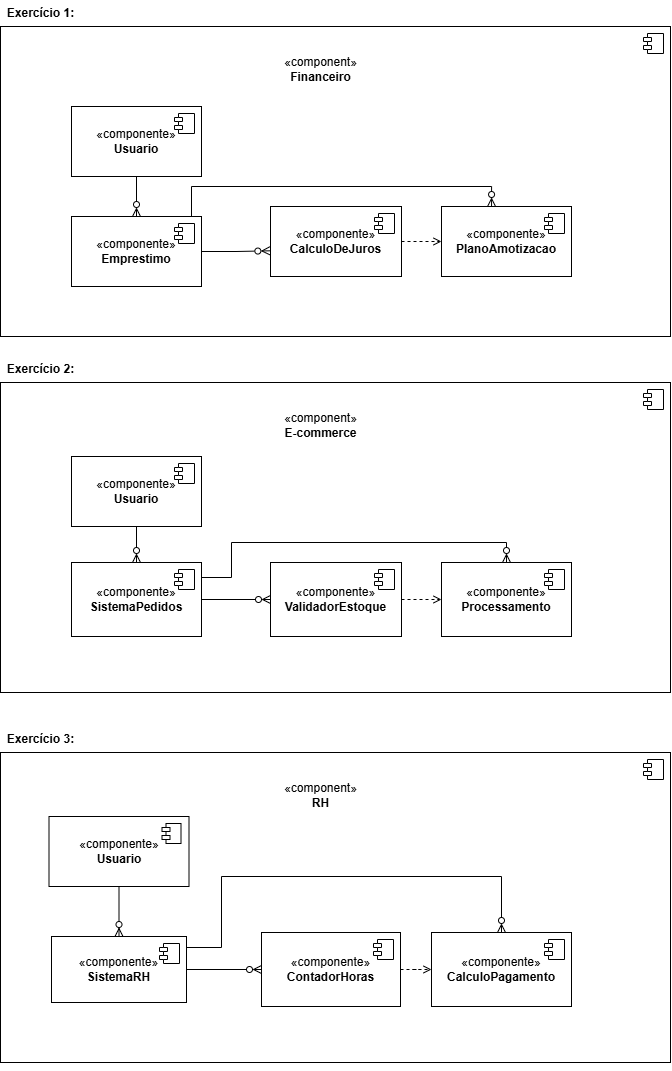

The diagram above was exported from draw.io. Its source (the exported page's mxGraphModel, read from the mxfile embedded in the PNG):
<mxGraphModel dx="1190" dy="654" grid="1" gridSize="10" guides="1" tooltips="1" connect="1" arrows="1" fold="1" page="1" pageScale="1" pageWidth="827" pageHeight="1169" math="0" shadow="0">
  <root>
    <mxCell id="0" />
    <mxCell id="1" parent="0" />
    <mxCell id="1Vm4Y-UNX8CBt714o13I-1" value="" style="html=1;dropTarget=0;whiteSpace=wrap;" vertex="1" parent="1">
      <mxGeometry x="79" y="60" width="670" height="310" as="geometry" />
    </mxCell>
    <mxCell id="1Vm4Y-UNX8CBt714o13I-2" value="" style="shape=module;jettyWidth=8;jettyHeight=4;" vertex="1" parent="1Vm4Y-UNX8CBt714o13I-1">
      <mxGeometry x="1" width="20" height="20" relative="1" as="geometry">
        <mxPoint x="-27" y="7" as="offset" />
      </mxGeometry>
    </mxCell>
    <mxCell id="1Vm4Y-UNX8CBt714o13I-3" value="&lt;span style=&quot;font-weight: 400; text-wrap-mode: wrap;&quot;&gt;«component»&lt;/span&gt;&lt;br style=&quot;font-weight: 400; text-wrap-mode: wrap;&quot;&gt;&lt;b style=&quot;text-wrap-mode: wrap;&quot;&gt;Financeiro&lt;/b&gt;" style="text;align=center;fontStyle=1;verticalAlign=middle;spacingLeft=3;spacingRight=3;strokeColor=none;rotatable=0;points=[[0,0.5],[1,0.5]];portConstraint=eastwest;html=1;" vertex="1" parent="1">
      <mxGeometry x="359" y="90" width="80" height="26" as="geometry" />
    </mxCell>
    <mxCell id="1Vm4Y-UNX8CBt714o13I-5" value="Exercício 1:" style="text;align=center;fontStyle=1;verticalAlign=middle;spacingLeft=3;spacingRight=3;strokeColor=none;rotatable=0;points=[[0,0.5],[1,0.5]];portConstraint=eastwest;html=1;" vertex="1" parent="1">
      <mxGeometry x="79" y="34" width="80" height="26" as="geometry" />
    </mxCell>
    <mxCell id="1Vm4Y-UNX8CBt714o13I-16" style="edgeStyle=orthogonalEdgeStyle;rounded=0;orthogonalLoop=1;jettySize=auto;html=1;exitX=0.5;exitY=1;exitDx=0;exitDy=0;endArrow=ERzeroToMany;endFill=0;" edge="1" parent="1" source="1Vm4Y-UNX8CBt714o13I-6" target="1Vm4Y-UNX8CBt714o13I-8">
      <mxGeometry relative="1" as="geometry" />
    </mxCell>
    <mxCell id="1Vm4Y-UNX8CBt714o13I-6" value="«componente»&lt;br&gt;&lt;b&gt;Usuario&lt;/b&gt;" style="html=1;dropTarget=0;whiteSpace=wrap;" vertex="1" parent="1">
      <mxGeometry x="150" y="140" width="130" height="70" as="geometry" />
    </mxCell>
    <mxCell id="1Vm4Y-UNX8CBt714o13I-7" value="" style="shape=module;jettyWidth=8;jettyHeight=4;" vertex="1" parent="1Vm4Y-UNX8CBt714o13I-6">
      <mxGeometry x="1" width="20" height="20" relative="1" as="geometry">
        <mxPoint x="-27" y="7" as="offset" />
      </mxGeometry>
    </mxCell>
    <mxCell id="1Vm4Y-UNX8CBt714o13I-17" style="edgeStyle=orthogonalEdgeStyle;rounded=0;orthogonalLoop=1;jettySize=auto;html=1;exitX=1;exitY=0.5;exitDx=0;exitDy=0;endArrow=ERzeroToMany;endFill=0;entryX=0.385;entryY=0;entryDx=0;entryDy=0;entryPerimeter=0;" edge="1" parent="1" source="1Vm4Y-UNX8CBt714o13I-8" target="1Vm4Y-UNX8CBt714o13I-12">
      <mxGeometry relative="1" as="geometry">
        <Array as="points">
          <mxPoint x="270" y="285" />
          <mxPoint x="270" y="220" />
          <mxPoint x="570" y="220" />
        </Array>
      </mxGeometry>
    </mxCell>
    <mxCell id="1Vm4Y-UNX8CBt714o13I-8" value="«componente»&lt;br&gt;&lt;b&gt;Emprestimo&lt;/b&gt;" style="html=1;dropTarget=0;whiteSpace=wrap;" vertex="1" parent="1">
      <mxGeometry x="150" y="250" width="130" height="70" as="geometry" />
    </mxCell>
    <mxCell id="1Vm4Y-UNX8CBt714o13I-9" value="" style="shape=module;jettyWidth=8;jettyHeight=4;" vertex="1" parent="1Vm4Y-UNX8CBt714o13I-8">
      <mxGeometry x="1" width="20" height="20" relative="1" as="geometry">
        <mxPoint x="-27" y="7" as="offset" />
      </mxGeometry>
    </mxCell>
    <mxCell id="1Vm4Y-UNX8CBt714o13I-21" style="edgeStyle=orthogonalEdgeStyle;rounded=0;orthogonalLoop=1;jettySize=auto;html=1;exitX=1;exitY=0.5;exitDx=0;exitDy=0;endArrow=open;endFill=0;dashed=1;" edge="1" parent="1" source="1Vm4Y-UNX8CBt714o13I-10" target="1Vm4Y-UNX8CBt714o13I-12">
      <mxGeometry relative="1" as="geometry" />
    </mxCell>
    <mxCell id="1Vm4Y-UNX8CBt714o13I-10" value="«componente»&lt;br&gt;&lt;b&gt;CalculoDeJuros&lt;/b&gt;" style="html=1;dropTarget=0;whiteSpace=wrap;" vertex="1" parent="1">
      <mxGeometry x="349" y="240" width="131" height="70" as="geometry" />
    </mxCell>
    <mxCell id="1Vm4Y-UNX8CBt714o13I-11" value="" style="shape=module;jettyWidth=8;jettyHeight=4;" vertex="1" parent="1Vm4Y-UNX8CBt714o13I-10">
      <mxGeometry x="1" width="20" height="20" relative="1" as="geometry">
        <mxPoint x="-27" y="7" as="offset" />
      </mxGeometry>
    </mxCell>
    <mxCell id="1Vm4Y-UNX8CBt714o13I-12" value="«componente»&lt;br&gt;&lt;b&gt;PlanoAmotizacao&lt;/b&gt;" style="html=1;dropTarget=0;whiteSpace=wrap;" vertex="1" parent="1">
      <mxGeometry x="520" y="240" width="130" height="70" as="geometry" />
    </mxCell>
    <mxCell id="1Vm4Y-UNX8CBt714o13I-13" value="" style="shape=module;jettyWidth=8;jettyHeight=4;" vertex="1" parent="1Vm4Y-UNX8CBt714o13I-12">
      <mxGeometry x="1" width="20" height="20" relative="1" as="geometry">
        <mxPoint x="-27" y="7" as="offset" />
      </mxGeometry>
    </mxCell>
    <mxCell id="1Vm4Y-UNX8CBt714o13I-15" style="edgeStyle=orthogonalEdgeStyle;rounded=0;orthogonalLoop=1;jettySize=auto;html=1;exitX=0.5;exitY=1;exitDx=0;exitDy=0;" edge="1" parent="1" source="1Vm4Y-UNX8CBt714o13I-1" target="1Vm4Y-UNX8CBt714o13I-1">
      <mxGeometry relative="1" as="geometry" />
    </mxCell>
    <mxCell id="1Vm4Y-UNX8CBt714o13I-22" value="" style="html=1;dropTarget=0;whiteSpace=wrap;" vertex="1" parent="1">
      <mxGeometry x="79" y="416" width="670" height="310" as="geometry" />
    </mxCell>
    <mxCell id="1Vm4Y-UNX8CBt714o13I-23" value="" style="shape=module;jettyWidth=8;jettyHeight=4;" vertex="1" parent="1Vm4Y-UNX8CBt714o13I-22">
      <mxGeometry x="1" width="20" height="20" relative="1" as="geometry">
        <mxPoint x="-27" y="7" as="offset" />
      </mxGeometry>
    </mxCell>
    <mxCell id="1Vm4Y-UNX8CBt714o13I-24" value="&lt;span style=&quot;font-weight: 400; text-wrap-mode: wrap;&quot;&gt;«component»&lt;/span&gt;&lt;br style=&quot;font-weight: 400; text-wrap-mode: wrap;&quot;&gt;&lt;b style=&quot;text-wrap-mode: wrap;&quot;&gt;E-commerce&lt;/b&gt;" style="text;align=center;fontStyle=1;verticalAlign=middle;spacingLeft=3;spacingRight=3;strokeColor=none;rotatable=0;points=[[0,0.5],[1,0.5]];portConstraint=eastwest;html=1;" vertex="1" parent="1">
      <mxGeometry x="359" y="446" width="80" height="26" as="geometry" />
    </mxCell>
    <mxCell id="1Vm4Y-UNX8CBt714o13I-25" value="Exercício 2:" style="text;align=center;fontStyle=1;verticalAlign=middle;spacingLeft=3;spacingRight=3;strokeColor=none;rotatable=0;points=[[0,0.5],[1,0.5]];portConstraint=eastwest;html=1;" vertex="1" parent="1">
      <mxGeometry x="79" y="390" width="80" height="26" as="geometry" />
    </mxCell>
    <mxCell id="1Vm4Y-UNX8CBt714o13I-26" style="edgeStyle=orthogonalEdgeStyle;rounded=0;orthogonalLoop=1;jettySize=auto;html=1;exitX=0.5;exitY=1;exitDx=0;exitDy=0;endArrow=ERzeroToMany;endFill=0;" edge="1" parent="1" source="1Vm4Y-UNX8CBt714o13I-27" target="1Vm4Y-UNX8CBt714o13I-30">
      <mxGeometry relative="1" as="geometry" />
    </mxCell>
    <mxCell id="1Vm4Y-UNX8CBt714o13I-27" value="«componente»&lt;br&gt;&lt;b&gt;Usuario&lt;/b&gt;" style="html=1;dropTarget=0;whiteSpace=wrap;" vertex="1" parent="1">
      <mxGeometry x="150" y="490" width="130" height="70" as="geometry" />
    </mxCell>
    <mxCell id="1Vm4Y-UNX8CBt714o13I-28" value="" style="shape=module;jettyWidth=8;jettyHeight=4;" vertex="1" parent="1Vm4Y-UNX8CBt714o13I-27">
      <mxGeometry x="1" width="20" height="20" relative="1" as="geometry">
        <mxPoint x="-27" y="7" as="offset" />
      </mxGeometry>
    </mxCell>
    <mxCell id="1Vm4Y-UNX8CBt714o13I-29" style="edgeStyle=orthogonalEdgeStyle;rounded=0;orthogonalLoop=1;jettySize=auto;html=1;exitX=1;exitY=0.5;exitDx=0;exitDy=0;endArrow=ERzeroToMany;endFill=0;" edge="1" parent="1" source="1Vm4Y-UNX8CBt714o13I-30" target="1Vm4Y-UNX8CBt714o13I-33">
      <mxGeometry relative="1" as="geometry" />
    </mxCell>
    <mxCell id="1Vm4Y-UNX8CBt714o13I-57" style="edgeStyle=orthogonalEdgeStyle;rounded=0;orthogonalLoop=1;jettySize=auto;html=1;exitX=1;exitY=0.25;exitDx=0;exitDy=0;entryX=0.5;entryY=0;entryDx=0;entryDy=0;endArrow=ERzeroToMany;endFill=0;" edge="1" parent="1" source="1Vm4Y-UNX8CBt714o13I-30" target="1Vm4Y-UNX8CBt714o13I-35">
      <mxGeometry relative="1" as="geometry">
        <Array as="points">
          <mxPoint x="310" y="611" />
          <mxPoint x="310" y="576" />
          <mxPoint x="585" y="576" />
        </Array>
      </mxGeometry>
    </mxCell>
    <mxCell id="1Vm4Y-UNX8CBt714o13I-30" value="«componente»&lt;br&gt;&lt;b&gt;SistemaPedidos&lt;/b&gt;" style="html=1;dropTarget=0;whiteSpace=wrap;" vertex="1" parent="1">
      <mxGeometry x="150" y="596" width="130" height="74" as="geometry" />
    </mxCell>
    <mxCell id="1Vm4Y-UNX8CBt714o13I-31" value="" style="shape=module;jettyWidth=8;jettyHeight=4;" vertex="1" parent="1Vm4Y-UNX8CBt714o13I-30">
      <mxGeometry x="1" width="20" height="20" relative="1" as="geometry">
        <mxPoint x="-27" y="7" as="offset" />
      </mxGeometry>
    </mxCell>
    <mxCell id="1Vm4Y-UNX8CBt714o13I-32" style="edgeStyle=orthogonalEdgeStyle;rounded=0;orthogonalLoop=1;jettySize=auto;html=1;exitX=1;exitY=0.5;exitDx=0;exitDy=0;endArrow=open;endFill=0;dashed=1;" edge="1" parent="1" source="1Vm4Y-UNX8CBt714o13I-33" target="1Vm4Y-UNX8CBt714o13I-35">
      <mxGeometry relative="1" as="geometry" />
    </mxCell>
    <mxCell id="1Vm4Y-UNX8CBt714o13I-33" value="«componente»&lt;br&gt;&lt;b&gt;ValidadorEstoque&lt;/b&gt;" style="html=1;dropTarget=0;whiteSpace=wrap;" vertex="1" parent="1">
      <mxGeometry x="349" y="596" width="131" height="74" as="geometry" />
    </mxCell>
    <mxCell id="1Vm4Y-UNX8CBt714o13I-34" value="" style="shape=module;jettyWidth=8;jettyHeight=4;" vertex="1" parent="1Vm4Y-UNX8CBt714o13I-33">
      <mxGeometry x="1" width="20" height="20" relative="1" as="geometry">
        <mxPoint x="-27" y="7" as="offset" />
      </mxGeometry>
    </mxCell>
    <mxCell id="1Vm4Y-UNX8CBt714o13I-35" value="«componente»&lt;br&gt;&lt;b&gt;Processamento&lt;/b&gt;" style="html=1;dropTarget=0;whiteSpace=wrap;" vertex="1" parent="1">
      <mxGeometry x="520" y="596" width="130" height="74" as="geometry" />
    </mxCell>
    <mxCell id="1Vm4Y-UNX8CBt714o13I-36" value="" style="shape=module;jettyWidth=8;jettyHeight=4;" vertex="1" parent="1Vm4Y-UNX8CBt714o13I-35">
      <mxGeometry x="1" width="20" height="20" relative="1" as="geometry">
        <mxPoint x="-27" y="7" as="offset" />
      </mxGeometry>
    </mxCell>
    <mxCell id="1Vm4Y-UNX8CBt714o13I-37" style="edgeStyle=orthogonalEdgeStyle;rounded=0;orthogonalLoop=1;jettySize=auto;html=1;exitX=0.5;exitY=1;exitDx=0;exitDy=0;" edge="1" parent="1" source="1Vm4Y-UNX8CBt714o13I-22" target="1Vm4Y-UNX8CBt714o13I-22">
      <mxGeometry relative="1" as="geometry" />
    </mxCell>
    <mxCell id="1Vm4Y-UNX8CBt714o13I-38" value="" style="html=1;dropTarget=0;whiteSpace=wrap;" vertex="1" parent="1">
      <mxGeometry x="79" y="786" width="670" height="310" as="geometry" />
    </mxCell>
    <mxCell id="1Vm4Y-UNX8CBt714o13I-39" value="" style="shape=module;jettyWidth=8;jettyHeight=4;" vertex="1" parent="1Vm4Y-UNX8CBt714o13I-38">
      <mxGeometry x="1" width="20" height="20" relative="1" as="geometry">
        <mxPoint x="-27" y="7" as="offset" />
      </mxGeometry>
    </mxCell>
    <mxCell id="1Vm4Y-UNX8CBt714o13I-40" value="&lt;span style=&quot;font-weight: 400; text-wrap-mode: wrap;&quot;&gt;«component»&lt;/span&gt;&lt;br style=&quot;font-weight: 400; text-wrap-mode: wrap;&quot;&gt;&lt;b style=&quot;text-wrap-mode: wrap;&quot;&gt;RH&lt;/b&gt;" style="text;align=center;fontStyle=1;verticalAlign=middle;spacingLeft=3;spacingRight=3;strokeColor=none;rotatable=0;points=[[0,0.5],[1,0.5]];portConstraint=eastwest;html=1;" vertex="1" parent="1">
      <mxGeometry x="359" y="816" width="80" height="26" as="geometry" />
    </mxCell>
    <mxCell id="1Vm4Y-UNX8CBt714o13I-41" value="Exercício 3:" style="text;align=center;fontStyle=1;verticalAlign=middle;spacingLeft=3;spacingRight=3;strokeColor=none;rotatable=0;points=[[0,0.5],[1,0.5]];portConstraint=eastwest;html=1;" vertex="1" parent="1">
      <mxGeometry x="79" y="760" width="80" height="26" as="geometry" />
    </mxCell>
    <mxCell id="1Vm4Y-UNX8CBt714o13I-42" style="edgeStyle=orthogonalEdgeStyle;rounded=0;orthogonalLoop=1;jettySize=auto;html=1;exitX=0.5;exitY=1;exitDx=0;exitDy=0;endArrow=ERzeroToMany;endFill=0;" edge="1" parent="1" source="1Vm4Y-UNX8CBt714o13I-43" target="1Vm4Y-UNX8CBt714o13I-46">
      <mxGeometry relative="1" as="geometry" />
    </mxCell>
    <mxCell id="1Vm4Y-UNX8CBt714o13I-43" value="«componente»&lt;br&gt;&lt;b&gt;Usuario&lt;/b&gt;" style="html=1;dropTarget=0;whiteSpace=wrap;" vertex="1" parent="1">
      <mxGeometry x="127.5" y="850" width="140" height="70" as="geometry" />
    </mxCell>
    <mxCell id="1Vm4Y-UNX8CBt714o13I-44" value="" style="shape=module;jettyWidth=8;jettyHeight=4;" vertex="1" parent="1Vm4Y-UNX8CBt714o13I-43">
      <mxGeometry x="1" width="19" height="20" relative="1" as="geometry">
        <mxPoint x="-27" y="7" as="offset" />
      </mxGeometry>
    </mxCell>
    <mxCell id="1Vm4Y-UNX8CBt714o13I-45" style="edgeStyle=orthogonalEdgeStyle;rounded=0;orthogonalLoop=1;jettySize=auto;html=1;exitX=1;exitY=0.5;exitDx=0;exitDy=0;endArrow=ERzeroToMany;endFill=0;" edge="1" parent="1" source="1Vm4Y-UNX8CBt714o13I-46" target="1Vm4Y-UNX8CBt714o13I-49">
      <mxGeometry relative="1" as="geometry" />
    </mxCell>
    <mxCell id="1Vm4Y-UNX8CBt714o13I-56" style="edgeStyle=orthogonalEdgeStyle;rounded=0;orthogonalLoop=1;jettySize=auto;html=1;exitX=1;exitY=0.25;exitDx=0;exitDy=0;entryX=0.5;entryY=0;entryDx=0;entryDy=0;endArrow=ERzeroToMany;endFill=0;" edge="1" parent="1" source="1Vm4Y-UNX8CBt714o13I-46" target="1Vm4Y-UNX8CBt714o13I-51">
      <mxGeometry relative="1" as="geometry">
        <Array as="points">
          <mxPoint x="265" y="981" />
          <mxPoint x="300" y="981" />
          <mxPoint x="300" y="910" />
          <mxPoint x="580" y="910" />
        </Array>
      </mxGeometry>
    </mxCell>
    <mxCell id="1Vm4Y-UNX8CBt714o13I-46" value="«componente»&lt;br&gt;&lt;b&gt;SistemaRH&lt;/b&gt;" style="html=1;dropTarget=0;whiteSpace=wrap;" vertex="1" parent="1">
      <mxGeometry x="130" y="970" width="135" height="66" as="geometry" />
    </mxCell>
    <mxCell id="1Vm4Y-UNX8CBt714o13I-47" value="" style="shape=module;jettyWidth=8;jettyHeight=4;" vertex="1" parent="1Vm4Y-UNX8CBt714o13I-46">
      <mxGeometry x="1" width="20" height="20" relative="1" as="geometry">
        <mxPoint x="-27" y="7" as="offset" />
      </mxGeometry>
    </mxCell>
    <mxCell id="1Vm4Y-UNX8CBt714o13I-48" style="edgeStyle=orthogonalEdgeStyle;rounded=0;orthogonalLoop=1;jettySize=auto;html=1;exitX=1;exitY=0.5;exitDx=0;exitDy=0;endArrow=open;endFill=0;dashed=1;" edge="1" parent="1" source="1Vm4Y-UNX8CBt714o13I-49" target="1Vm4Y-UNX8CBt714o13I-51">
      <mxGeometry relative="1" as="geometry" />
    </mxCell>
    <mxCell id="1Vm4Y-UNX8CBt714o13I-49" value="«componente»&lt;br&gt;&lt;b&gt;ContadorHoras&lt;/b&gt;" style="html=1;dropTarget=0;whiteSpace=wrap;" vertex="1" parent="1">
      <mxGeometry x="340" y="966" width="139" height="74" as="geometry" />
    </mxCell>
    <mxCell id="1Vm4Y-UNX8CBt714o13I-50" value="" style="shape=module;jettyWidth=8;jettyHeight=4;" vertex="1" parent="1Vm4Y-UNX8CBt714o13I-49">
      <mxGeometry x="1" width="20" height="20" relative="1" as="geometry">
        <mxPoint x="-27" y="7" as="offset" />
      </mxGeometry>
    </mxCell>
    <mxCell id="1Vm4Y-UNX8CBt714o13I-51" value="«componente»&lt;br&gt;&lt;b&gt;CalculoPagamento&lt;/b&gt;" style="html=1;dropTarget=0;whiteSpace=wrap;" vertex="1" parent="1">
      <mxGeometry x="510" y="966" width="140" height="74" as="geometry" />
    </mxCell>
    <mxCell id="1Vm4Y-UNX8CBt714o13I-52" value="" style="shape=module;jettyWidth=8;jettyHeight=4;" vertex="1" parent="1Vm4Y-UNX8CBt714o13I-51">
      <mxGeometry x="1" width="20" height="20" relative="1" as="geometry">
        <mxPoint x="-27" y="7" as="offset" />
      </mxGeometry>
    </mxCell>
    <mxCell id="1Vm4Y-UNX8CBt714o13I-53" style="edgeStyle=orthogonalEdgeStyle;rounded=0;orthogonalLoop=1;jettySize=auto;html=1;exitX=0.5;exitY=1;exitDx=0;exitDy=0;" edge="1" parent="1" source="1Vm4Y-UNX8CBt714o13I-38" target="1Vm4Y-UNX8CBt714o13I-38">
      <mxGeometry relative="1" as="geometry" />
    </mxCell>
    <mxCell id="1Vm4Y-UNX8CBt714o13I-59" style="edgeStyle=orthogonalEdgeStyle;rounded=0;orthogonalLoop=1;jettySize=auto;html=1;exitX=1;exitY=0.5;exitDx=0;exitDy=0;entryX=-0.005;entryY=0.633;entryDx=0;entryDy=0;entryPerimeter=0;endArrow=ERzeroToMany;endFill=0;" edge="1" parent="1" source="1Vm4Y-UNX8CBt714o13I-8" target="1Vm4Y-UNX8CBt714o13I-10">
      <mxGeometry relative="1" as="geometry" />
    </mxCell>
  </root>
</mxGraphModel>